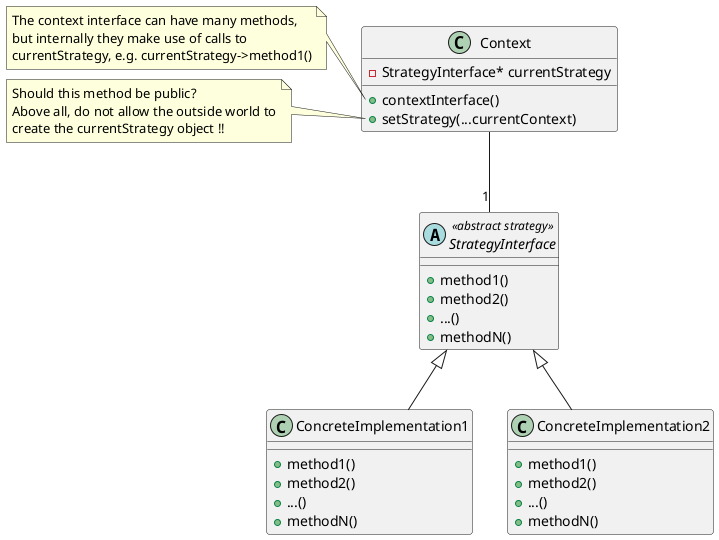

The diagram above was rendered by PlantUML. Its source (embedded in the PNG):
@startuml

class Context {
+contextInterface()
+setStrategy(...currentContext)
'-StrategyInterface* getCurrentStrategy()
-StrategyInterface* currentStrategy
}


abstract class StrategyInterface <<abstract strategy>> {
 +method1()
 +method2()
 +...()
 +methodN()
}

Context -- "1" StrategyInterface

StrategyInterface <|-- ConcreteImplementation1
StrategyInterface <|-- ConcreteImplementation2

ConcreteImplementation1 : +method1()
ConcreteImplementation1 : +method2()
ConcreteImplementation1 : +...()
ConcreteImplementation1 : +methodN()

ConcreteImplementation2 : +method1()
ConcreteImplementation2 : +method2()
ConcreteImplementation2 : +...()
ConcreteImplementation2 : +methodN()

note left of Context::contextInterface()
The context interface can have many methods, 
but internally they make use of calls to
currentStrategy, e.g. currentStrategy->method1()
end note

note left of Context::setStrategy(...currentContext)
Should this method be public?
Above all, do not allow the outside world to
create the currentStrategy object !!
end note
@enduml